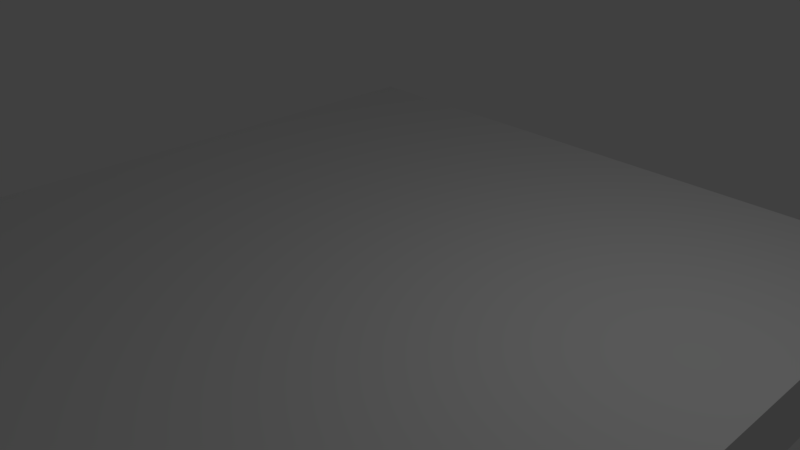 # Source: card.blend  (saved by Blender 2.79.0; exported with 4.5.12 LTS)
import bpy
from mathutils import Matrix  # noqa: F401  (used for matrix-valued properties, if any)

bpy.ops.wm.read_factory_settings(use_empty=True)
scene = bpy.context.scene
scene.name = 'Scene'

# ---- collections
col_collection_1 = bpy.data.collections.new('Collection 1'); scene.collection.children.link(col_collection_1)

# ---- materials (node trees are filled in below, after node groups)
mat_material = bpy.data.materials.new('Material')
mat_material.alpha_threshold = 0.0
mat_material.use_transparent_shadow = False
mat_material.roughness = 0.5
mat_material.line_color = (0.0, 0.0, 0.0, 1.0)

# ---- material node trees

# ---- world
world_world = bpy.data.worlds.new('World'); scene.world = world_world
world_world.color = (0.05088, 0.05088, 0.05088)
world_world.use_sun_shadow = False
world_world.sun_shadow_jitter_overblur = 0.0
world_world.cycles.sampling_method = 'MANUAL'

# ---- cameras
cam_camera = bpy.data.cameras.new('Camera')
cam_camera.clip_end = 100.0
cam_camera.lens = 35.0
cam_camera.sensor_width = 32.0
cam_camera.sensor_height = 18.0
cam_camera.ortho_scale = 7.314
cam_camera.dof.focus_distance = 0.0
cam_camera.dof.aperture_fstop = 128.0

# ---- lights
light_lamp = bpy.data.lights.new('Lamp', 'POINT')
light_lamp.transmission_factor = 0.0
light_lamp.cutoff_distance = 30.0
light_lamp.energy = 100.0
light_lamp.shadow_buffer_clip_start = 1.001
light_lamp.shadow_soft_size = 0.1
light_lamp.shadow_maximum_resolution = 0.006
light_lamp.use_absolute_resolution = True

# ---- meshes
me_cube = bpy.data.meshes.new('Cube')
me_cube.from_pydata([(1.0, 1.0, -1.0), (1.0, -3.0, -5.96e-08), (-1.0, -1.0, -1.0), (-1.0, 1.0, -1.0), (1.0, 1.0, 0.0), (1.0, -1.0, 0.0), (-1.0, -1.0, 0.0), (-1.0, 1.0, 0.0), (3.0, 1.0, -1.0), (-1.0, -3.0, -1.0), (1.0, -1.0, -1.0), (3.0, 1.0, 1.192e-07), (3.0, -1.0, 1.192e-07), (5.0, 1.0, -1.0), (5.0, -1.0, -1.0), (3.0, -1.0, -1.0), (5.0, 1.0, 2.384e-07), (5.0, -1.0, 2.384e-07), (-3.0, -1.0, -1.0), (-3.0, 1.0, -1.0), (-3.0, -1.0, -2.384e-07), (-3.0, 1.0, -2.384e-07), (-5.0, -1.0, -1.0), (-5.0, 1.0, -1.0), (-5.0, -1.0, -7.153e-07), (-5.0, 1.0, -7.153e-07), (-1.0, -3.0, -5.96e-08), (1.0, -3.0, -1.0), (3.0, -3.0, 0.0), (5.0, -3.0, -1.0), (3.0, -3.0, -1.0), (5.0, -3.0, 1.192e-07), (-3.0, -3.0, -1.0), (-3.0, -3.0, -2.98e-07), (-5.0, -3.0, -1.0), (-5.0, -1.0, -1.0), (-5.0, -3.0, -7.749e-07), (1.0, -5.0, -5.96e-08), (-1.0, -5.0, -1.0), (-1.0, -5.0, -5.96e-08), (1.0, -5.0, -1.0), (3.0, -5.0, 0.0), (5.0, -5.0, -1.0), (3.0, -5.0, -1.0), (5.0, -5.0, 1.192e-07), (-3.0, -5.0, -1.0), (-3.0, -5.0, -2.98e-07), (-5.0, -5.0, -1.0), (-5.0, -3.0, -1.0), (-5.0, -5.0, -7.749e-07), (1.0, 3.0, -1.0), (-1.0, 3.0, -1.0), (1.0, 3.0, 4.768e-07), (-1.0, 3.0, 4.768e-07), (3.0, 3.0, -1.0), (3.0, 3.0, 4.768e-07), (5.0, 3.0, -1.0), (5.0, 3.0, 7.153e-07), (-3.0, 3.0, -1.0), (-3.0, 3.0, 2.384e-07), (-5.0, 3.0, -1.0), (-5.0, 3.0, -2.98e-07), (-5.0, 1.0, -1.0), (-5.0, -1.0, -1.0), (1.0, 5.0, -1.0), (-1.0, 5.0, -1.0), (1.0, 5.0, 9.537e-07), (-1.0, 5.0, 9.537e-07), (3.0, 5.0, -1.0), (3.0, 5.0, 9.537e-07), (5.0, 5.0, -1.0), (5.0, 5.0, 1.192e-06), (-3.0, 5.0, -1.0), (-3.0, 5.0, 7.153e-07), (-5.0, 5.0, -1.0), (-5.0, 5.0, 2.384e-07), (-5.0, 3.0, -1.0), (-5.0, 1.0, -1.0)], [], [(0, 10, 2, 3), (4, 7, 6, 5), (27, 30, 43, 40), (2, 10, 27, 9), (23, 25, 61, 60), (7, 4, 52, 53), (11, 12, 17, 16), (4, 5, 12, 11), (6, 20, 33, 26), (23, 35, 62, 60), (10, 0, 8, 15), (13, 16, 17, 14), (1, 26, 39, 37), (15, 8, 13, 14), (15, 14, 29, 30), (13, 8, 54, 56), (0, 3, 51, 50), (3, 2, 18, 19), (22, 18, 32, 34), (6, 7, 21, 20), (22, 24, 25, 23), (19, 18, 22, 23), (20, 21, 25, 24), (18, 2, 9, 32), (35, 34, 47, 48), (28, 1, 37, 41), (26, 33, 46, 39), (5, 6, 26, 1), (20, 24, 36, 33), (14, 17, 31, 29), (23, 22, 34, 35), (24, 22, 34, 36), (12, 5, 1, 28), (17, 12, 28, 31), (10, 15, 30, 27), (38, 39, 46, 45), (41, 43, 42, 44), (37, 40, 43, 41), (40, 37, 39, 38), (45, 46, 49, 47), (36, 34, 47, 49), (31, 28, 41, 44), (34, 32, 45, 47), (33, 36, 49, 46), (29, 31, 44, 42), (32, 9, 38, 45), (30, 29, 42, 43), (9, 27, 40, 38), (51, 58, 72, 65), (53, 52, 66, 67), (62, 63, 77, 76), (56, 54, 68, 70), (60, 62, 76, 74), (4, 11, 55, 52), (11, 16, 57, 55), (8, 0, 50, 54), (3, 19, 58, 51), (35, 48, 63, 62), (19, 23, 60, 58), (21, 7, 53, 59), (25, 21, 59, 61), (16, 13, 56, 57), (67, 65, 72, 73), (66, 64, 65, 67), (64, 66, 69, 68), (68, 69, 71, 70), (73, 72, 74, 75), (59, 53, 67, 73), (52, 55, 69, 66), (60, 61, 75, 74), (54, 50, 64, 68), (58, 60, 74, 72), (57, 56, 70, 71), (50, 51, 65, 64), (61, 59, 73, 75), (55, 57, 71, 69)])
_uv = me_cube.uv_layers.new(name='UVMap')
_uv.uv.foreach_set('vector', [0.4286, 0.2, 0.4286, 0.3, 0.2857, 0.3, 0.2857, 0.2, 0.2857, 0.8, 0.2857, 0.7, 0.4286, 0.7, 0.4286, 0.8, 0.4286, 0.4, 0.5714, 0.4, 0.5714, 0.5, 0.4286, 0.5, 0.2857, 0.3, 0.4286, 0.3, 0.4286, 0.4, 0.2857, 0.4, 0.9286, 0.3, 1.0, 0.3, 1.0, 0.4, 0.9286, 0.4, 0.2857, 0.7, 0.2857, 0.8, 0.1429, 0.8, 0.1429, 0.7, 0.2857, 0.9, 0.4286, 0.9, 0.4286, 1.0, 0.2857, 1.0, 0.2857, 0.8, 0.4286, 0.8, 0.4286, 0.9, 0.2857, 0.9, 0.4286, 0.7, 0.4286, 0.6, 0.5714, 0.6, 0.5714, 0.7, 0.9286, 0.3, 0.9286, 0.2, 0.9286, 0.3, 0.9286, 0.4, 0.4286, 0.3, 0.4286, 0.2, 0.5714, 0.2, 0.5714, 0.3, 0.8571, 0.2, 0.9286, 0.2, 0.9286, 0.3, 0.8571, 0.3, 0.5714, 0.8, 0.5714, 0.7, 0.7143, 0.7, 0.7143, 0.8, 0.5714, 0.3, 0.5714, 0.2, 0.7143, 0.2, 0.7143, 0.3, 0.5714, 0.3, 0.7143, 0.3, 0.7143, 0.4, 0.5714, 0.4, 0.7143, 0.2, 0.5714, 0.2, 0.5714, 0.1, 0.7143, 0.1, 0.4286, 0.2, 0.2857, 0.2, 0.2857, 0.1, 0.4286, 0.1, 0.2857, 0.2, 0.2857, 0.3, 0.1429, 0.3, 0.1429, 0.2, 6.812e-08, 0.3, 0.1429, 0.3, 0.1429, 0.4, 6.812e-08, 0.4, 0.4286, 0.7, 0.2857, 0.7, 0.2857, 0.6, 0.4286, 0.6, 0.9286, 0.2, 1.0, 0.2, 1.0, 0.3, 0.9286, 0.3, 0.1429, 0.2, 0.1429, 0.3, 6.812e-08, 0.3, 3.406e-08, 0.2, 0.4286, 0.6, 0.2857, 0.6, 0.2857, 0.5, 0.4286, 0.5, 0.1429, 0.3, 0.2857, 0.3, 0.2857, 0.4, 0.1429, 0.4, 0.0, 0.0, 0.0, 0.0, 0.0, 0.0, 0.0, 0.0, 0.5714, 0.9, 0.5714, 0.8, 0.7143, 0.8, 0.7143, 0.9, 0.5714, 0.7, 0.5714, 0.6, 0.7143, 0.6, 0.7143, 0.7, 0.4286, 0.8, 0.4286, 0.7, 0.5714, 0.7, 0.5714, 0.8, 0.4286, 0.6, 0.4286, 0.5, 0.5714, 0.5, 0.5714, 0.6, 0.8571, 0.3, 0.9286, 0.3, 0.9286, 0.4, 0.8571, 0.4, 0.0, 0.0, 0.0, 0.0, 0.0, 0.0, 0.0, 0.0, 1.0, 0.2, 0.9286, 0.2, 0.9286, 0.1, 1.0, 0.1, 0.4286, 0.9, 0.4286, 0.8, 0.5714, 0.8, 0.5714, 0.9, 0.4286, 1.0, 0.4286, 0.9, 0.5714, 0.9, 0.5714, 1.0, 0.4286, 0.3, 0.5714, 0.3, 0.5714, 0.4, 0.4286, 0.4, 0.8571, 0.2, 0.7857, 0.2, 0.7857, 0.1, 0.8571, 0.1, 0.7857, 0.4, 0.8571, 0.4, 0.8571, 0.5, 0.7857, 0.5, 0.7857, 0.3, 0.8571, 0.3, 0.8571, 0.4, 0.7857, 0.4, 0.8571, 0.3, 0.7857, 0.3, 0.7857, 0.2, 0.8571, 0.2, 0.8571, 0.1, 0.7857, 0.1, 0.7857, 0.0, 0.8571, 0.0, 1.0, 0.1, 0.9286, 0.1, 0.9286, 0.0, 1.0, 0.0, 0.5714, 1.0, 0.5714, 0.9, 0.7143, 0.9, 0.7143, 1.0, 6.812e-08, 0.4, 0.1429, 0.4, 0.1429, 0.5, 1.022e-07, 0.5, 0.5714, 0.6, 0.5714, 0.5, 0.7143, 0.5, 0.7143, 0.6, 0.8571, 0.4, 0.9286, 0.4, 0.9286, 0.5, 0.8571, 0.5, 0.1429, 0.4, 0.2857, 0.4, 0.2857, 0.5, 0.1429, 0.5, 0.5714, 0.4, 0.7143, 0.4, 0.7143, 0.5, 0.5714, 0.5, 0.2857, 0.4, 0.4286, 0.4, 0.4286, 0.5, 0.2857, 0.5, 0.2857, 0.1, 0.1429, 0.1, 0.1429, 4.768e-08, 0.2857, 4.768e-08, 0.1429, 0.7, 0.1429, 0.8, 3.406e-08, 0.8, 6.812e-08, 0.7, 0.9286, 0.3, 0.9286, 0.2, 0.9286, 0.3, 0.9286, 0.4, 0.7143, 0.1, 0.5714, 0.1, 0.5714, 2.384e-08, 0.7143, 0.0, 0.9286, 0.4, 0.9286, 0.3, 0.9286, 0.4, 0.9286, 0.5, 0.2857, 0.8, 0.2857, 0.9, 0.1429, 0.9, 0.1429, 0.8, 0.2857, 0.9, 0.2857, 1.0, 0.1429, 1.0, 0.1429, 0.9, 0.5714, 0.2, 0.4286, 0.2, 0.4286, 0.1, 0.5714, 0.1, 0.2857, 0.2, 0.1429, 0.2, 0.1429, 0.1, 0.2857, 0.1, 0.9286, 0.2, 0.9286, 0.1, 0.9286, 0.2, 0.9286, 0.3, 0.1429, 0.2, 3.406e-08, 0.2, 3.406e-08, 0.1, 0.1429, 0.1, 0.2857, 0.6, 0.2857, 0.7, 0.1429, 0.7, 0.1429, 0.6, 0.2857, 0.5, 0.2857, 0.6, 0.1429, 0.6, 0.1429, 0.5, 0.9286, 0.2, 0.8571, 0.2, 0.8571, 0.1, 0.9286, 0.1, 0.7143, 0.3, 0.7857, 0.3, 0.7857, 0.4, 0.7143, 0.4, 0.7143, 0.2, 0.7857, 0.2, 0.7857, 0.3, 0.7143, 0.3, 0.7857, 0.2, 0.7143, 0.2, 0.7143, 0.1, 0.7857, 0.1, 0.7857, 0.1, 0.7143, 0.1, 0.7143, 0.0, 0.7857, 4.768e-08, 0.7143, 0.4, 0.7857, 0.4, 0.7857, 0.5, 0.7143, 0.5, 0.1429, 0.6, 0.1429, 0.7, 6.812e-08, 0.7, 1.022e-07, 0.6, 0.1429, 0.8, 0.1429, 0.9, 0.0, 0.9, 3.406e-08, 0.8, 0.9286, 0.4, 1.0, 0.4, 1.0, 0.5, 0.9286, 0.5, 0.5714, 0.1, 0.4286, 0.1, 0.4286, 2.384e-08, 0.5714, 2.384e-08, 0.1429, 0.1, 3.406e-08, 0.1, 0.0, 7.153e-08, 0.1429, 4.768e-08, 0.9286, 0.1, 0.8571, 0.1, 0.8571, 0.0, 0.9286, 2.384e-08, 0.4286, 0.1, 0.2857, 0.1, 0.2857, 4.768e-08, 0.4286, 2.384e-08, 0.1429, 0.5, 0.1429, 0.6, 1.022e-07, 0.6, 1.022e-07, 0.5, 0.1429, 0.9, 0.1429, 1.0, 3.406e-08, 1.0, 0.0, 0.9])
me_cube.materials.append(mat_material)
me_cube.use_remesh_preserve_volume = False
me_cube.use_remesh_preserve_attributes = False
me_cube.use_mirror_vertex_groups = False
me_cube.update()

# ---- objects
ob_cube = bpy.data.objects.new('Cube', me_cube)
ob_lamp = bpy.data.objects.new('Lamp', light_lamp)
ob_camera = bpy.data.objects.new('Camera', cam_camera)

# ---- transforms, parenting, visibility, modifiers, constraints
ob_cube.location = (0.0, 0.0, 0.0)
ob_cube.lock_rotations_4d = False
ob_cube.empty_display_type = 'ARROWS'
ob_cube.lineart.crease_threshold = 0.0
ob_lamp.location = (4.076, 1.005, 5.904)
ob_lamp.rotation_euler = (0.6503, 0.05522, 1.866)
ob_lamp.lock_rotations_4d = False
ob_lamp.empty_display_type = 'ARROWS'
ob_lamp.color = (0.0, 0.0, 0.0, 0.0)
ob_lamp.lineart.crease_threshold = 0.0
ob_camera.location = (7.481, -6.508, 5.344)
ob_camera.rotation_euler = (1.109, 0.0, 0.8149)
ob_camera.lock_rotations_4d = False
ob_camera.empty_display_type = 'ARROWS'
ob_camera.color = (0.0, 0.0, 0.0, 0.0)
ob_camera.display_type = 'WIRE'
ob_camera.lineart.crease_threshold = 0.0

# ---- collection membership
col_collection_1.objects.link(ob_cube)
col_collection_1.objects.link(ob_lamp)
col_collection_1.objects.link(ob_camera)

# ---- scene / render settings (as saved in the file)
scene.camera = ob_camera
scene.frame_start = 1; scene.frame_end = 250; scene.frame_set(1)
scene.render.engine = 'BLENDER_EEVEE_NEXT'
scene.render.resolution_percentage = 50
scene.render.dither_intensity = 0.0
scene.cycles.use_denoising = False
scene.cycles.samples = 128
scene.cycles.sampling_pattern = 'TABULATED_SOBOL'
scene.cycles.use_adaptive_sampling = False
scene.cycles.use_light_tree = False
scene.cycles.blur_glossy = 0.0
scene.cycles.sample_clamp_indirect = 0.0
scene.view_settings.view_transform = 'Standard'
bpy.context.view_layer.update()
